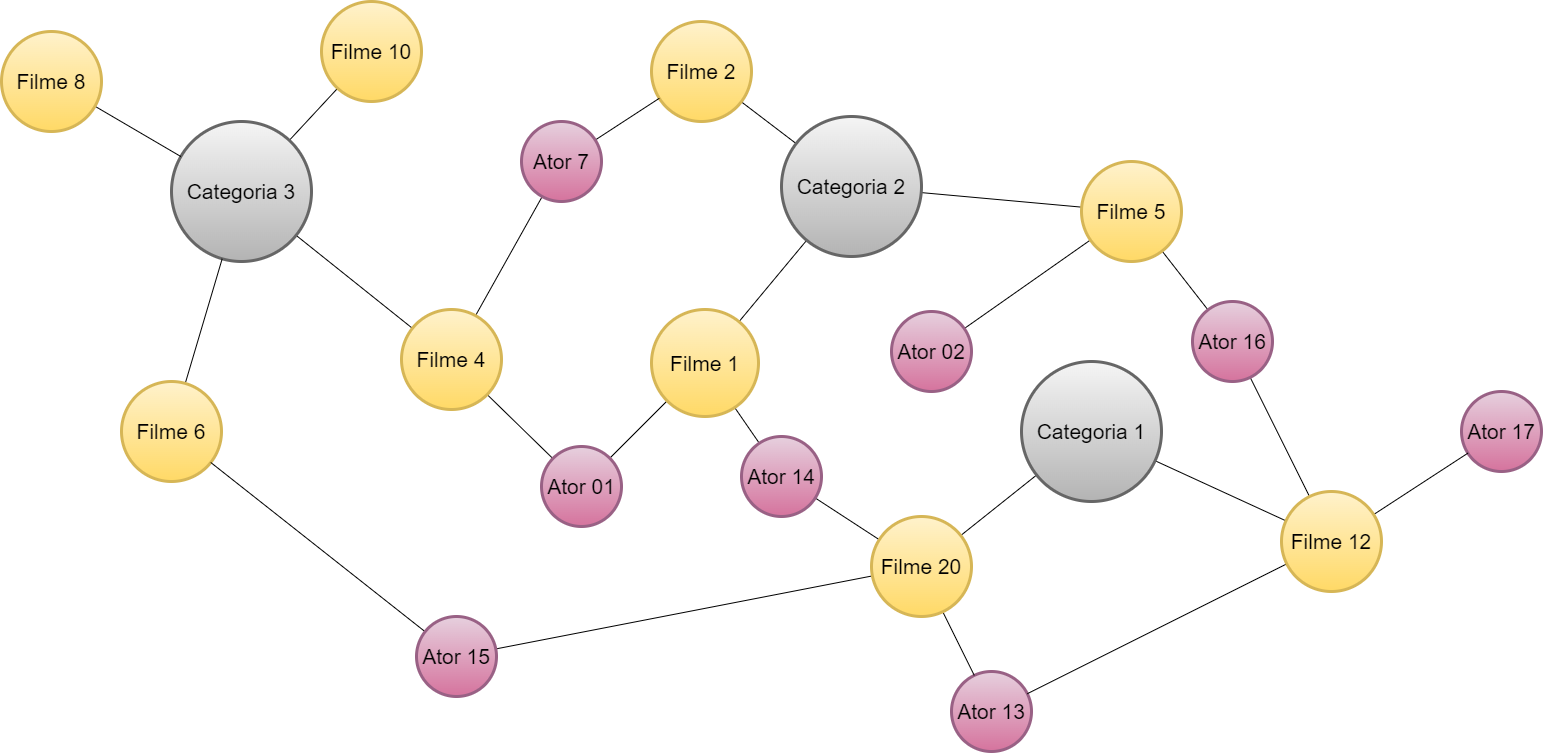

The diagram above was exported from draw.io. Its source (the exported page's mxGraphModel, read from the mxfile embedded in the PNG):
<mxGraphModel dx="2756" dy="1071" grid="1" gridSize="10" guides="1" tooltips="1" connect="1" arrows="1" fold="1" page="1" pageScale="1" pageWidth="827" pageHeight="1169" math="0" shadow="0">
  <root>
    <mxCell id="0" />
    <mxCell id="1" parent="0" />
    <mxCell id="BdHkH1pnhb1zd4daPAEH-1" style="edgeStyle=none;rounded=0;orthogonalLoop=1;jettySize=auto;html=1;fontSize=21;endArrow=none;endFill=0;" edge="1" parent="1" source="BdHkH1pnhb1zd4daPAEH-3" target="BdHkH1pnhb1zd4daPAEH-17">
      <mxGeometry relative="1" as="geometry">
        <mxPoint x="410" y="1015" as="targetPoint" />
      </mxGeometry>
    </mxCell>
    <mxCell id="BdHkH1pnhb1zd4daPAEH-2" style="edgeStyle=none;rounded=0;orthogonalLoop=1;jettySize=auto;html=1;fontSize=21;endArrow=none;endFill=0;" edge="1" parent="1" source="BdHkH1pnhb1zd4daPAEH-3" target="BdHkH1pnhb1zd4daPAEH-20">
      <mxGeometry relative="1" as="geometry">
        <mxPoint x="330" y="720" as="targetPoint" />
      </mxGeometry>
    </mxCell>
    <mxCell id="BdHkH1pnhb1zd4daPAEH-3" value="Categoria 3" style="ellipse;whiteSpace=wrap;html=1;aspect=fixed;strokeWidth=3;fontSize=21;fillColor=#f5f5f5;gradientColor=#b3b3b3;strokeColor=#666666;" vertex="1" parent="1">
      <mxGeometry x="140" y="800" width="140" height="140" as="geometry" />
    </mxCell>
    <mxCell id="BdHkH1pnhb1zd4daPAEH-4" style="edgeStyle=none;rounded=0;orthogonalLoop=1;jettySize=auto;html=1;fontSize=21;endArrow=none;endFill=0;" edge="1" parent="1" source="BdHkH1pnhb1zd4daPAEH-7" target="BdHkH1pnhb1zd4daPAEH-10">
      <mxGeometry relative="1" as="geometry">
        <mxPoint x="740" y="1005" as="targetPoint" />
      </mxGeometry>
    </mxCell>
    <mxCell id="BdHkH1pnhb1zd4daPAEH-5" style="edgeStyle=none;rounded=0;orthogonalLoop=1;jettySize=auto;html=1;fontSize=21;endArrow=none;endFill=0;" edge="1" parent="1" source="BdHkH1pnhb1zd4daPAEH-7" target="BdHkH1pnhb1zd4daPAEH-11">
      <mxGeometry relative="1" as="geometry">
        <mxPoint x="890" y="925" as="targetPoint" />
      </mxGeometry>
    </mxCell>
    <mxCell id="BdHkH1pnhb1zd4daPAEH-6" style="edgeStyle=none;rounded=0;orthogonalLoop=1;jettySize=auto;html=1;fontSize=21;endArrow=none;endFill=0;" edge="1" parent="1" source="BdHkH1pnhb1zd4daPAEH-7" target="BdHkH1pnhb1zd4daPAEH-27">
      <mxGeometry relative="1" as="geometry" />
    </mxCell>
    <mxCell id="BdHkH1pnhb1zd4daPAEH-7" value="Categoria 2" style="ellipse;whiteSpace=wrap;html=1;aspect=fixed;strokeWidth=3;fontSize=21;fillColor=#f5f5f5;gradientColor=#b3b3b3;strokeColor=#666666;" vertex="1" parent="1">
      <mxGeometry x="750" y="795" width="140" height="140" as="geometry" />
    </mxCell>
    <mxCell id="BdHkH1pnhb1zd4daPAEH-8" style="edgeStyle=none;rounded=0;orthogonalLoop=1;jettySize=auto;html=1;fontSize=21;endArrow=none;endFill=0;" edge="1" parent="1" source="BdHkH1pnhb1zd4daPAEH-10" target="BdHkH1pnhb1zd4daPAEH-13">
      <mxGeometry relative="1" as="geometry">
        <mxPoint x="590" y="1145" as="targetPoint" />
      </mxGeometry>
    </mxCell>
    <mxCell id="BdHkH1pnhb1zd4daPAEH-9" style="edgeStyle=none;rounded=0;orthogonalLoop=1;jettySize=auto;html=1;fontSize=21;endArrow=none;endFill=0;" edge="1" parent="1" source="BdHkH1pnhb1zd4daPAEH-10" target="BdHkH1pnhb1zd4daPAEH-15">
      <mxGeometry relative="1" as="geometry">
        <mxPoint x="750" y="1155" as="targetPoint" />
      </mxGeometry>
    </mxCell>
    <mxCell id="BdHkH1pnhb1zd4daPAEH-10" value="Filme 1" style="ellipse;whiteSpace=wrap;html=1;aspect=fixed;strokeWidth=3;fontSize=21;fillColor=#fff2cc;gradientColor=#ffd966;strokeColor=#d6b656;" vertex="1" parent="1">
      <mxGeometry x="620" y="988" width="107" height="107" as="geometry" />
    </mxCell>
    <mxCell id="BdHkH1pnhb1zd4daPAEH-11" value="Filme 2" style="ellipse;whiteSpace=wrap;html=1;aspect=fixed;strokeWidth=3;fontSize=21;fillColor=#fff2cc;gradientColor=#ffd966;strokeColor=#d6b656;" vertex="1" parent="1">
      <mxGeometry x="620" y="700" width="100" height="100" as="geometry" />
    </mxCell>
    <mxCell id="BdHkH1pnhb1zd4daPAEH-12" style="edgeStyle=none;rounded=0;orthogonalLoop=1;jettySize=auto;html=1;fontSize=21;endArrow=none;endFill=0;" edge="1" parent="1" source="BdHkH1pnhb1zd4daPAEH-13" target="BdHkH1pnhb1zd4daPAEH-17">
      <mxGeometry relative="1" as="geometry" />
    </mxCell>
    <mxCell id="BdHkH1pnhb1zd4daPAEH-13" value="Ator 01" style="ellipse;whiteSpace=wrap;html=1;aspect=fixed;strokeWidth=3;fontSize=21;fillColor=#e6d0de;gradientColor=#d5739d;strokeColor=#996185;" vertex="1" parent="1">
      <mxGeometry x="510" y="1125" width="80" height="80" as="geometry" />
    </mxCell>
    <mxCell id="BdHkH1pnhb1zd4daPAEH-14" style="edgeStyle=none;rounded=0;orthogonalLoop=1;jettySize=auto;html=1;fontSize=21;endArrow=none;endFill=0;" edge="1" parent="1" source="BdHkH1pnhb1zd4daPAEH-15" target="BdHkH1pnhb1zd4daPAEH-40">
      <mxGeometry relative="1" as="geometry" />
    </mxCell>
    <mxCell id="BdHkH1pnhb1zd4daPAEH-15" value="Ator 14" style="ellipse;whiteSpace=wrap;html=1;aspect=fixed;strokeWidth=3;fontSize=21;fillColor=#e6d0de;gradientColor=#d5739d;strokeColor=#996185;" vertex="1" parent="1">
      <mxGeometry x="710" y="1115" width="80" height="80" as="geometry" />
    </mxCell>
    <mxCell id="BdHkH1pnhb1zd4daPAEH-16" style="edgeStyle=none;rounded=0;orthogonalLoop=1;jettySize=auto;html=1;fontSize=21;endArrow=none;endFill=0;" edge="1" parent="1" source="BdHkH1pnhb1zd4daPAEH-17" target="BdHkH1pnhb1zd4daPAEH-19">
      <mxGeometry relative="1" as="geometry">
        <mxPoint x="530" y="905" as="targetPoint" />
      </mxGeometry>
    </mxCell>
    <mxCell id="BdHkH1pnhb1zd4daPAEH-17" value="Filme 4" style="ellipse;whiteSpace=wrap;html=1;aspect=fixed;strokeWidth=3;fontSize=21;fillColor=#fff2cc;gradientColor=#ffd966;strokeColor=#d6b656;" vertex="1" parent="1">
      <mxGeometry x="370" y="988" width="100" height="100" as="geometry" />
    </mxCell>
    <mxCell id="BdHkH1pnhb1zd4daPAEH-18" style="edgeStyle=none;rounded=0;orthogonalLoop=1;jettySize=auto;html=1;fontSize=21;endArrow=none;endFill=0;" edge="1" parent="1" source="BdHkH1pnhb1zd4daPAEH-19" target="BdHkH1pnhb1zd4daPAEH-11">
      <mxGeometry relative="1" as="geometry" />
    </mxCell>
    <mxCell id="BdHkH1pnhb1zd4daPAEH-19" value="Ator 7" style="ellipse;whiteSpace=wrap;html=1;aspect=fixed;strokeWidth=3;fontSize=21;fillColor=#e6d0de;gradientColor=#d5739d;strokeColor=#996185;" vertex="1" parent="1">
      <mxGeometry x="490" y="800" width="80" height="80" as="geometry" />
    </mxCell>
    <mxCell id="BdHkH1pnhb1zd4daPAEH-20" value="Filme 10" style="ellipse;whiteSpace=wrap;html=1;aspect=fixed;strokeWidth=3;fontSize=21;fillColor=#fff2cc;gradientColor=#ffd966;strokeColor=#d6b656;" vertex="1" parent="1">
      <mxGeometry x="290" y="680" width="100" height="100" as="geometry" />
    </mxCell>
    <mxCell id="BdHkH1pnhb1zd4daPAEH-21" style="edgeStyle=none;rounded=0;orthogonalLoop=1;jettySize=auto;html=1;fontSize=21;endArrow=none;endFill=0;" edge="1" parent="1" source="BdHkH1pnhb1zd4daPAEH-22" target="BdHkH1pnhb1zd4daPAEH-3">
      <mxGeometry relative="1" as="geometry" />
    </mxCell>
    <mxCell id="BdHkH1pnhb1zd4daPAEH-22" value="Filme 6" style="ellipse;whiteSpace=wrap;html=1;aspect=fixed;strokeWidth=3;fontSize=21;fillColor=#fff2cc;gradientColor=#ffd966;strokeColor=#d6b656;" vertex="1" parent="1">
      <mxGeometry x="90" y="1060" width="100" height="100" as="geometry" />
    </mxCell>
    <mxCell id="BdHkH1pnhb1zd4daPAEH-23" style="edgeStyle=none;rounded=0;orthogonalLoop=1;jettySize=auto;html=1;fontSize=21;endArrow=none;endFill=0;" edge="1" parent="1" source="BdHkH1pnhb1zd4daPAEH-24" target="BdHkH1pnhb1zd4daPAEH-3">
      <mxGeometry relative="1" as="geometry" />
    </mxCell>
    <mxCell id="BdHkH1pnhb1zd4daPAEH-24" value="Filme 8" style="ellipse;whiteSpace=wrap;html=1;aspect=fixed;strokeWidth=3;fontSize=21;fillColor=#fff2cc;gradientColor=#ffd966;strokeColor=#d6b656;" vertex="1" parent="1">
      <mxGeometry x="-30" y="710" width="100" height="100" as="geometry" />
    </mxCell>
    <mxCell id="BdHkH1pnhb1zd4daPAEH-25" style="edgeStyle=none;rounded=0;orthogonalLoop=1;jettySize=auto;html=1;fontSize=21;endArrow=none;endFill=0;" edge="1" parent="1" source="BdHkH1pnhb1zd4daPAEH-27" target="BdHkH1pnhb1zd4daPAEH-31">
      <mxGeometry relative="1" as="geometry" />
    </mxCell>
    <mxCell id="BdHkH1pnhb1zd4daPAEH-26" style="edgeStyle=none;rounded=0;orthogonalLoop=1;jettySize=auto;html=1;fontSize=21;endArrow=none;endFill=0;" edge="1" parent="1" source="BdHkH1pnhb1zd4daPAEH-27" target="BdHkH1pnhb1zd4daPAEH-33">
      <mxGeometry relative="1" as="geometry" />
    </mxCell>
    <mxCell id="BdHkH1pnhb1zd4daPAEH-27" value="Filme 5" style="ellipse;whiteSpace=wrap;html=1;aspect=fixed;strokeWidth=3;fontSize=21;fillColor=#fff2cc;gradientColor=#ffd966;strokeColor=#d6b656;" vertex="1" parent="1">
      <mxGeometry x="1050" y="840" width="100" height="100" as="geometry" />
    </mxCell>
    <mxCell id="BdHkH1pnhb1zd4daPAEH-28" style="edgeStyle=none;rounded=0;orthogonalLoop=1;jettySize=auto;html=1;fontSize=21;endArrow=none;endFill=0;" edge="1" parent="1" source="BdHkH1pnhb1zd4daPAEH-30" target="BdHkH1pnhb1zd4daPAEH-40">
      <mxGeometry relative="1" as="geometry" />
    </mxCell>
    <mxCell id="BdHkH1pnhb1zd4daPAEH-29" style="edgeStyle=none;rounded=0;orthogonalLoop=1;jettySize=auto;html=1;fontSize=21;endArrow=none;endFill=0;" edge="1" parent="1" source="BdHkH1pnhb1zd4daPAEH-30" target="BdHkH1pnhb1zd4daPAEH-43">
      <mxGeometry relative="1" as="geometry" />
    </mxCell>
    <mxCell id="BdHkH1pnhb1zd4daPAEH-30" value="Categoria 1" style="ellipse;whiteSpace=wrap;html=1;aspect=fixed;strokeWidth=3;fontSize=21;fillColor=#f5f5f5;gradientColor=#b3b3b3;strokeColor=#666666;" vertex="1" parent="1">
      <mxGeometry x="990" y="1040" width="140" height="140" as="geometry" />
    </mxCell>
    <mxCell id="BdHkH1pnhb1zd4daPAEH-31" value="Ator 02" style="ellipse;whiteSpace=wrap;html=1;aspect=fixed;strokeWidth=3;fontSize=21;fillColor=#e6d0de;gradientColor=#d5739d;strokeColor=#996185;" vertex="1" parent="1">
      <mxGeometry x="860" y="990" width="80" height="80" as="geometry" />
    </mxCell>
    <mxCell id="BdHkH1pnhb1zd4daPAEH-32" style="edgeStyle=none;rounded=0;orthogonalLoop=1;jettySize=auto;html=1;fontSize=21;endArrow=none;endFill=0;" edge="1" parent="1" source="BdHkH1pnhb1zd4daPAEH-33" target="BdHkH1pnhb1zd4daPAEH-43">
      <mxGeometry relative="1" as="geometry" />
    </mxCell>
    <mxCell id="BdHkH1pnhb1zd4daPAEH-33" value="Ator 16" style="ellipse;whiteSpace=wrap;html=1;aspect=fixed;strokeWidth=3;fontSize=21;fillColor=#e6d0de;gradientColor=#d5739d;strokeColor=#996185;" vertex="1" parent="1">
      <mxGeometry x="1161" y="980" width="80" height="80" as="geometry" />
    </mxCell>
    <mxCell id="BdHkH1pnhb1zd4daPAEH-34" value="Ator 13" style="ellipse;whiteSpace=wrap;html=1;aspect=fixed;strokeWidth=3;fontSize=21;fillColor=#e6d0de;gradientColor=#d5739d;strokeColor=#996185;" vertex="1" parent="1">
      <mxGeometry x="920" y="1350" width="80" height="80" as="geometry" />
    </mxCell>
    <mxCell id="BdHkH1pnhb1zd4daPAEH-35" style="edgeStyle=none;rounded=0;orthogonalLoop=1;jettySize=auto;html=1;fontSize=21;endArrow=none;endFill=0;" edge="1" parent="1" source="BdHkH1pnhb1zd4daPAEH-37" target="BdHkH1pnhb1zd4daPAEH-40">
      <mxGeometry relative="1" as="geometry" />
    </mxCell>
    <mxCell id="BdHkH1pnhb1zd4daPAEH-36" style="edgeStyle=none;rounded=0;orthogonalLoop=1;jettySize=auto;html=1;fontSize=21;endArrow=none;endFill=0;" edge="1" parent="1" source="BdHkH1pnhb1zd4daPAEH-37" target="BdHkH1pnhb1zd4daPAEH-22">
      <mxGeometry relative="1" as="geometry" />
    </mxCell>
    <mxCell id="BdHkH1pnhb1zd4daPAEH-37" value="Ator 15" style="ellipse;whiteSpace=wrap;html=1;aspect=fixed;strokeWidth=3;fontSize=21;fillColor=#e6d0de;gradientColor=#d5739d;strokeColor=#996185;" vertex="1" parent="1">
      <mxGeometry x="385" y="1295" width="80" height="80" as="geometry" />
    </mxCell>
    <mxCell id="BdHkH1pnhb1zd4daPAEH-38" value="Ator 17" style="ellipse;whiteSpace=wrap;html=1;aspect=fixed;strokeWidth=3;fontSize=21;fillColor=#e6d0de;gradientColor=#d5739d;strokeColor=#996185;" vertex="1" parent="1">
      <mxGeometry x="1430" y="1070" width="80" height="80" as="geometry" />
    </mxCell>
    <mxCell id="BdHkH1pnhb1zd4daPAEH-39" style="edgeStyle=none;rounded=0;orthogonalLoop=1;jettySize=auto;html=1;fontSize=21;endArrow=none;endFill=0;" edge="1" parent="1" source="BdHkH1pnhb1zd4daPAEH-40" target="BdHkH1pnhb1zd4daPAEH-34">
      <mxGeometry relative="1" as="geometry" />
    </mxCell>
    <mxCell id="BdHkH1pnhb1zd4daPAEH-40" value="Filme 20" style="ellipse;whiteSpace=wrap;html=1;aspect=fixed;strokeWidth=3;fontSize=21;fillColor=#fff2cc;gradientColor=#ffd966;strokeColor=#d6b656;" vertex="1" parent="1">
      <mxGeometry x="840" y="1195" width="100" height="100" as="geometry" />
    </mxCell>
    <mxCell id="BdHkH1pnhb1zd4daPAEH-41" style="edgeStyle=none;rounded=0;orthogonalLoop=1;jettySize=auto;html=1;fontSize=21;endArrow=none;endFill=0;" edge="1" parent="1" source="BdHkH1pnhb1zd4daPAEH-43" target="BdHkH1pnhb1zd4daPAEH-38">
      <mxGeometry relative="1" as="geometry" />
    </mxCell>
    <mxCell id="BdHkH1pnhb1zd4daPAEH-42" style="edgeStyle=none;rounded=0;orthogonalLoop=1;jettySize=auto;html=1;fontSize=21;endArrow=none;endFill=0;" edge="1" parent="1" source="BdHkH1pnhb1zd4daPAEH-43" target="BdHkH1pnhb1zd4daPAEH-34">
      <mxGeometry relative="1" as="geometry" />
    </mxCell>
    <mxCell id="BdHkH1pnhb1zd4daPAEH-43" value="Filme 12" style="ellipse;whiteSpace=wrap;html=1;aspect=fixed;strokeWidth=3;fontSize=21;fillColor=#fff2cc;gradientColor=#ffd966;strokeColor=#d6b656;" vertex="1" parent="1">
      <mxGeometry x="1250" y="1170" width="100" height="100" as="geometry" />
    </mxCell>
  </root>
</mxGraphModel>